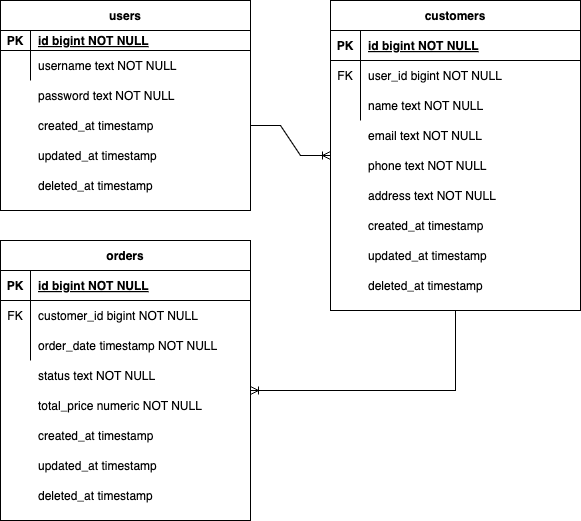

The diagram above was exported from draw.io. Its source (the exported page's mxGraphModel, read from the mxfile embedded in the PNG):
<mxGraphModel dx="1185" dy="611" grid="1" gridSize="10" guides="1" tooltips="1" connect="1" arrows="1" fold="1" page="1" pageScale="1" pageWidth="850" pageHeight="1100" math="0" shadow="0" extFonts="Permanent Marker^https://fonts.googleapis.com/css?family=Permanent+Marker">
  <root>
    <mxCell id="0" />
    <mxCell id="1" parent="0" />
    <mxCell id="C-vyLk0tnHw3VtMMgP7b-2" value="customers" style="shape=table;startSize=30;container=1;collapsible=1;childLayout=tableLayout;fixedRows=1;rowLines=0;fontStyle=1;align=center;resizeLast=1;" parent="1" vertex="1">
      <mxGeometry x="440" y="120" width="250" height="310" as="geometry" />
    </mxCell>
    <mxCell id="C-vyLk0tnHw3VtMMgP7b-3" value="" style="shape=partialRectangle;collapsible=0;dropTarget=0;pointerEvents=0;fillColor=none;points=[[0,0.5],[1,0.5]];portConstraint=eastwest;top=0;left=0;right=0;bottom=1;" parent="C-vyLk0tnHw3VtMMgP7b-2" vertex="1">
      <mxGeometry y="30" width="250" height="30" as="geometry" />
    </mxCell>
    <mxCell id="C-vyLk0tnHw3VtMMgP7b-4" value="PK" style="shape=partialRectangle;overflow=hidden;connectable=0;fillColor=none;top=0;left=0;bottom=0;right=0;fontStyle=1;" parent="C-vyLk0tnHw3VtMMgP7b-3" vertex="1">
      <mxGeometry width="30" height="30" as="geometry">
        <mxRectangle width="30" height="30" as="alternateBounds" />
      </mxGeometry>
    </mxCell>
    <mxCell id="C-vyLk0tnHw3VtMMgP7b-5" value="id bigint NOT NULL " style="shape=partialRectangle;overflow=hidden;connectable=0;fillColor=none;top=0;left=0;bottom=0;right=0;align=left;spacingLeft=6;fontStyle=5;" parent="C-vyLk0tnHw3VtMMgP7b-3" vertex="1">
      <mxGeometry x="30" width="220" height="30" as="geometry">
        <mxRectangle width="220" height="30" as="alternateBounds" />
      </mxGeometry>
    </mxCell>
    <mxCell id="C-vyLk0tnHw3VtMMgP7b-6" value="" style="shape=partialRectangle;collapsible=0;dropTarget=0;pointerEvents=0;fillColor=none;points=[[0,0.5],[1,0.5]];portConstraint=eastwest;top=0;left=0;right=0;bottom=0;" parent="C-vyLk0tnHw3VtMMgP7b-2" vertex="1">
      <mxGeometry y="60" width="250" height="30" as="geometry" />
    </mxCell>
    <mxCell id="C-vyLk0tnHw3VtMMgP7b-7" value="FK" style="shape=partialRectangle;overflow=hidden;connectable=0;fillColor=none;top=0;left=0;bottom=0;right=0;" parent="C-vyLk0tnHw3VtMMgP7b-6" vertex="1">
      <mxGeometry width="30" height="30" as="geometry">
        <mxRectangle width="30" height="30" as="alternateBounds" />
      </mxGeometry>
    </mxCell>
    <mxCell id="C-vyLk0tnHw3VtMMgP7b-8" value="user_id bigint NOT NULL" style="shape=partialRectangle;overflow=hidden;connectable=0;fillColor=none;top=0;left=0;bottom=0;right=0;align=left;spacingLeft=6;" parent="C-vyLk0tnHw3VtMMgP7b-6" vertex="1">
      <mxGeometry x="30" width="220" height="30" as="geometry">
        <mxRectangle width="220" height="30" as="alternateBounds" />
      </mxGeometry>
    </mxCell>
    <mxCell id="C-vyLk0tnHw3VtMMgP7b-9" value="" style="shape=partialRectangle;collapsible=0;dropTarget=0;pointerEvents=0;fillColor=none;points=[[0,0.5],[1,0.5]];portConstraint=eastwest;top=0;left=0;right=0;bottom=0;" parent="C-vyLk0tnHw3VtMMgP7b-2" vertex="1">
      <mxGeometry y="90" width="250" height="30" as="geometry" />
    </mxCell>
    <mxCell id="C-vyLk0tnHw3VtMMgP7b-10" value="" style="shape=partialRectangle;overflow=hidden;connectable=0;fillColor=none;top=0;left=0;bottom=0;right=0;" parent="C-vyLk0tnHw3VtMMgP7b-9" vertex="1">
      <mxGeometry width="30" height="30" as="geometry">
        <mxRectangle width="30" height="30" as="alternateBounds" />
      </mxGeometry>
    </mxCell>
    <mxCell id="C-vyLk0tnHw3VtMMgP7b-11" value="name text NOT NULL" style="shape=partialRectangle;overflow=hidden;connectable=0;fillColor=none;top=0;left=0;bottom=0;right=0;align=left;spacingLeft=6;" parent="C-vyLk0tnHw3VtMMgP7b-9" vertex="1">
      <mxGeometry x="30" width="220" height="30" as="geometry">
        <mxRectangle width="220" height="30" as="alternateBounds" />
      </mxGeometry>
    </mxCell>
    <mxCell id="C-vyLk0tnHw3VtMMgP7b-13" value="orders" style="shape=table;startSize=30;container=1;collapsible=1;childLayout=tableLayout;fixedRows=1;rowLines=0;fontStyle=1;align=center;resizeLast=1;" parent="1" vertex="1">
      <mxGeometry x="110" y="360" width="250" height="280" as="geometry" />
    </mxCell>
    <mxCell id="C-vyLk0tnHw3VtMMgP7b-14" value="" style="shape=partialRectangle;collapsible=0;dropTarget=0;pointerEvents=0;fillColor=none;points=[[0,0.5],[1,0.5]];portConstraint=eastwest;top=0;left=0;right=0;bottom=1;" parent="C-vyLk0tnHw3VtMMgP7b-13" vertex="1">
      <mxGeometry y="30" width="250" height="30" as="geometry" />
    </mxCell>
    <mxCell id="C-vyLk0tnHw3VtMMgP7b-15" value="PK" style="shape=partialRectangle;overflow=hidden;connectable=0;fillColor=none;top=0;left=0;bottom=0;right=0;fontStyle=1;" parent="C-vyLk0tnHw3VtMMgP7b-14" vertex="1">
      <mxGeometry width="30" height="30" as="geometry">
        <mxRectangle width="30" height="30" as="alternateBounds" />
      </mxGeometry>
    </mxCell>
    <mxCell id="C-vyLk0tnHw3VtMMgP7b-16" value="id bigint NOT NULL " style="shape=partialRectangle;overflow=hidden;connectable=0;fillColor=none;top=0;left=0;bottom=0;right=0;align=left;spacingLeft=6;fontStyle=5;" parent="C-vyLk0tnHw3VtMMgP7b-14" vertex="1">
      <mxGeometry x="30" width="220" height="30" as="geometry">
        <mxRectangle width="220" height="30" as="alternateBounds" />
      </mxGeometry>
    </mxCell>
    <mxCell id="C-vyLk0tnHw3VtMMgP7b-17" value="" style="shape=partialRectangle;collapsible=0;dropTarget=0;pointerEvents=0;fillColor=none;points=[[0,0.5],[1,0.5]];portConstraint=eastwest;top=0;left=0;right=0;bottom=0;" parent="C-vyLk0tnHw3VtMMgP7b-13" vertex="1">
      <mxGeometry y="60" width="250" height="30" as="geometry" />
    </mxCell>
    <mxCell id="C-vyLk0tnHw3VtMMgP7b-18" value="FK" style="shape=partialRectangle;overflow=hidden;connectable=0;fillColor=none;top=0;left=0;bottom=0;right=0;" parent="C-vyLk0tnHw3VtMMgP7b-17" vertex="1">
      <mxGeometry width="30" height="30" as="geometry">
        <mxRectangle width="30" height="30" as="alternateBounds" />
      </mxGeometry>
    </mxCell>
    <mxCell id="C-vyLk0tnHw3VtMMgP7b-19" value="customer_id bigint NOT NULL" style="shape=partialRectangle;overflow=hidden;connectable=0;fillColor=none;top=0;left=0;bottom=0;right=0;align=left;spacingLeft=6;" parent="C-vyLk0tnHw3VtMMgP7b-17" vertex="1">
      <mxGeometry x="30" width="220" height="30" as="geometry">
        <mxRectangle width="220" height="30" as="alternateBounds" />
      </mxGeometry>
    </mxCell>
    <mxCell id="C-vyLk0tnHw3VtMMgP7b-20" value="" style="shape=partialRectangle;collapsible=0;dropTarget=0;pointerEvents=0;fillColor=none;points=[[0,0.5],[1,0.5]];portConstraint=eastwest;top=0;left=0;right=0;bottom=0;" parent="C-vyLk0tnHw3VtMMgP7b-13" vertex="1">
      <mxGeometry y="90" width="250" height="30" as="geometry" />
    </mxCell>
    <mxCell id="C-vyLk0tnHw3VtMMgP7b-21" value="" style="shape=partialRectangle;overflow=hidden;connectable=0;fillColor=none;top=0;left=0;bottom=0;right=0;" parent="C-vyLk0tnHw3VtMMgP7b-20" vertex="1">
      <mxGeometry width="30" height="30" as="geometry">
        <mxRectangle width="30" height="30" as="alternateBounds" />
      </mxGeometry>
    </mxCell>
    <mxCell id="C-vyLk0tnHw3VtMMgP7b-22" value="order_date timestamp NOT NULL" style="shape=partialRectangle;overflow=hidden;connectable=0;fillColor=none;top=0;left=0;bottom=0;right=0;align=left;spacingLeft=6;" parent="C-vyLk0tnHw3VtMMgP7b-20" vertex="1">
      <mxGeometry x="30" width="220" height="30" as="geometry">
        <mxRectangle width="220" height="30" as="alternateBounds" />
      </mxGeometry>
    </mxCell>
    <mxCell id="C-vyLk0tnHw3VtMMgP7b-23" value="users" style="shape=table;startSize=30;container=1;collapsible=1;childLayout=tableLayout;fixedRows=1;rowLines=0;fontStyle=1;align=center;resizeLast=1;" parent="1" vertex="1">
      <mxGeometry x="110" y="120" width="250" height="210" as="geometry" />
    </mxCell>
    <mxCell id="C-vyLk0tnHw3VtMMgP7b-24" value="" style="shape=partialRectangle;collapsible=0;dropTarget=0;pointerEvents=0;fillColor=none;points=[[0,0.5],[1,0.5]];portConstraint=eastwest;top=0;left=0;right=0;bottom=1;" parent="C-vyLk0tnHw3VtMMgP7b-23" vertex="1">
      <mxGeometry y="30" width="250" height="20" as="geometry" />
    </mxCell>
    <mxCell id="C-vyLk0tnHw3VtMMgP7b-25" value="PK" style="shape=partialRectangle;overflow=hidden;connectable=0;fillColor=none;top=0;left=0;bottom=0;right=0;fontStyle=1;" parent="C-vyLk0tnHw3VtMMgP7b-24" vertex="1">
      <mxGeometry width="30" height="20" as="geometry">
        <mxRectangle width="30" height="20" as="alternateBounds" />
      </mxGeometry>
    </mxCell>
    <mxCell id="C-vyLk0tnHw3VtMMgP7b-26" value="id bigint NOT NULL " style="shape=partialRectangle;overflow=hidden;connectable=0;fillColor=none;top=0;left=0;bottom=0;right=0;align=left;spacingLeft=6;fontStyle=5;" parent="C-vyLk0tnHw3VtMMgP7b-24" vertex="1">
      <mxGeometry x="30" width="220" height="20" as="geometry">
        <mxRectangle width="220" height="20" as="alternateBounds" />
      </mxGeometry>
    </mxCell>
    <mxCell id="C-vyLk0tnHw3VtMMgP7b-27" value="" style="shape=partialRectangle;collapsible=0;dropTarget=0;pointerEvents=0;fillColor=none;points=[[0,0.5],[1,0.5]];portConstraint=eastwest;top=0;left=0;right=0;bottom=0;" parent="C-vyLk0tnHw3VtMMgP7b-23" vertex="1">
      <mxGeometry y="50" width="250" height="30" as="geometry" />
    </mxCell>
    <mxCell id="C-vyLk0tnHw3VtMMgP7b-28" value="" style="shape=partialRectangle;overflow=hidden;connectable=0;fillColor=none;top=0;left=0;bottom=0;right=0;" parent="C-vyLk0tnHw3VtMMgP7b-27" vertex="1">
      <mxGeometry width="30" height="30" as="geometry">
        <mxRectangle width="30" height="30" as="alternateBounds" />
      </mxGeometry>
    </mxCell>
    <mxCell id="C-vyLk0tnHw3VtMMgP7b-29" value="username text NOT NULL" style="shape=partialRectangle;overflow=hidden;connectable=0;fillColor=none;top=0;left=0;bottom=0;right=0;align=left;spacingLeft=6;" parent="C-vyLk0tnHw3VtMMgP7b-27" vertex="1">
      <mxGeometry x="30" width="220" height="30" as="geometry">
        <mxRectangle width="220" height="30" as="alternateBounds" />
      </mxGeometry>
    </mxCell>
    <mxCell id="E3dL9ss5NqgESRotdn-W-2" value="" style="shape=partialRectangle;collapsible=0;dropTarget=0;pointerEvents=0;fillColor=none;points=[[0,0.5],[1,0.5]];portConstraint=eastwest;top=0;left=0;right=0;bottom=0;" vertex="1" parent="1">
      <mxGeometry x="110" y="200" width="250" height="30" as="geometry" />
    </mxCell>
    <mxCell id="E3dL9ss5NqgESRotdn-W-3" value="" style="shape=partialRectangle;overflow=hidden;connectable=0;fillColor=none;top=0;left=0;bottom=0;right=0;" vertex="1" parent="E3dL9ss5NqgESRotdn-W-2">
      <mxGeometry width="30" height="30" as="geometry">
        <mxRectangle width="30" height="30" as="alternateBounds" />
      </mxGeometry>
    </mxCell>
    <mxCell id="E3dL9ss5NqgESRotdn-W-4" value="password text NOT NULL" style="shape=partialRectangle;overflow=hidden;connectable=0;fillColor=none;top=0;left=0;bottom=0;right=0;align=left;spacingLeft=6;" vertex="1" parent="E3dL9ss5NqgESRotdn-W-2">
      <mxGeometry x="30" width="220" height="30" as="geometry">
        <mxRectangle width="220" height="30" as="alternateBounds" />
      </mxGeometry>
    </mxCell>
    <mxCell id="E3dL9ss5NqgESRotdn-W-5" value="" style="shape=partialRectangle;collapsible=0;dropTarget=0;pointerEvents=0;fillColor=none;points=[[0,0.5],[1,0.5]];portConstraint=eastwest;top=0;left=0;right=0;bottom=0;" vertex="1" parent="1">
      <mxGeometry x="110" y="230" width="250" height="30" as="geometry" />
    </mxCell>
    <mxCell id="E3dL9ss5NqgESRotdn-W-6" value="" style="shape=partialRectangle;overflow=hidden;connectable=0;fillColor=none;top=0;left=0;bottom=0;right=0;" vertex="1" parent="E3dL9ss5NqgESRotdn-W-5">
      <mxGeometry width="30" height="30" as="geometry">
        <mxRectangle width="30" height="30" as="alternateBounds" />
      </mxGeometry>
    </mxCell>
    <mxCell id="E3dL9ss5NqgESRotdn-W-7" value="created_at timestamp" style="shape=partialRectangle;overflow=hidden;connectable=0;fillColor=none;top=0;left=0;bottom=0;right=0;align=left;spacingLeft=6;" vertex="1" parent="E3dL9ss5NqgESRotdn-W-5">
      <mxGeometry x="30" width="220" height="30" as="geometry">
        <mxRectangle width="220" height="30" as="alternateBounds" />
      </mxGeometry>
    </mxCell>
    <mxCell id="E3dL9ss5NqgESRotdn-W-8" value="" style="shape=partialRectangle;collapsible=0;dropTarget=0;pointerEvents=0;fillColor=none;points=[[0,0.5],[1,0.5]];portConstraint=eastwest;top=0;left=0;right=0;bottom=0;" vertex="1" parent="1">
      <mxGeometry x="110" y="260" width="250" height="30" as="geometry" />
    </mxCell>
    <mxCell id="E3dL9ss5NqgESRotdn-W-9" value="" style="shape=partialRectangle;overflow=hidden;connectable=0;fillColor=none;top=0;left=0;bottom=0;right=0;" vertex="1" parent="E3dL9ss5NqgESRotdn-W-8">
      <mxGeometry width="30" height="30" as="geometry">
        <mxRectangle width="30" height="30" as="alternateBounds" />
      </mxGeometry>
    </mxCell>
    <mxCell id="E3dL9ss5NqgESRotdn-W-10" value="updated_at timestamp" style="shape=partialRectangle;overflow=hidden;connectable=0;fillColor=none;top=0;left=0;bottom=0;right=0;align=left;spacingLeft=6;" vertex="1" parent="E3dL9ss5NqgESRotdn-W-8">
      <mxGeometry x="30" width="220" height="30" as="geometry">
        <mxRectangle width="220" height="30" as="alternateBounds" />
      </mxGeometry>
    </mxCell>
    <mxCell id="E3dL9ss5NqgESRotdn-W-11" value="" style="shape=partialRectangle;collapsible=0;dropTarget=0;pointerEvents=0;fillColor=none;points=[[0,0.5],[1,0.5]];portConstraint=eastwest;top=0;left=0;right=0;bottom=0;" vertex="1" parent="1">
      <mxGeometry x="110" y="290" width="250" height="30" as="geometry" />
    </mxCell>
    <mxCell id="E3dL9ss5NqgESRotdn-W-12" value="" style="shape=partialRectangle;overflow=hidden;connectable=0;fillColor=none;top=0;left=0;bottom=0;right=0;" vertex="1" parent="E3dL9ss5NqgESRotdn-W-11">
      <mxGeometry width="30" height="30" as="geometry">
        <mxRectangle width="30" height="30" as="alternateBounds" />
      </mxGeometry>
    </mxCell>
    <mxCell id="E3dL9ss5NqgESRotdn-W-13" value="deleted_at timestamp" style="shape=partialRectangle;overflow=hidden;connectable=0;fillColor=none;top=0;left=0;bottom=0;right=0;align=left;spacingLeft=6;" vertex="1" parent="E3dL9ss5NqgESRotdn-W-11">
      <mxGeometry x="30" width="220" height="30" as="geometry">
        <mxRectangle width="220" height="30" as="alternateBounds" />
      </mxGeometry>
    </mxCell>
    <mxCell id="E3dL9ss5NqgESRotdn-W-14" value="" style="shape=partialRectangle;overflow=hidden;connectable=0;fillColor=none;top=0;left=0;bottom=0;right=0;" vertex="1" parent="1">
      <mxGeometry x="440" y="240" width="30" height="30" as="geometry">
        <mxRectangle width="30" height="30" as="alternateBounds" />
      </mxGeometry>
    </mxCell>
    <mxCell id="E3dL9ss5NqgESRotdn-W-15" value="phone text NOT NULL" style="shape=partialRectangle;overflow=hidden;connectable=0;fillColor=none;top=0;left=0;bottom=0;right=0;align=left;spacingLeft=6;" vertex="1" parent="1">
      <mxGeometry x="470" y="270" width="220" height="30" as="geometry">
        <mxRectangle width="220" height="30" as="alternateBounds" />
      </mxGeometry>
    </mxCell>
    <mxCell id="E3dL9ss5NqgESRotdn-W-16" value="address text NOT NULL" style="shape=partialRectangle;overflow=hidden;connectable=0;fillColor=none;top=0;left=0;bottom=0;right=0;align=left;spacingLeft=6;" vertex="1" parent="1">
      <mxGeometry x="470" y="300" width="220" height="30" as="geometry">
        <mxRectangle width="220" height="30" as="alternateBounds" />
      </mxGeometry>
    </mxCell>
    <mxCell id="E3dL9ss5NqgESRotdn-W-17" value="created_at timestamp" style="shape=partialRectangle;overflow=hidden;connectable=0;fillColor=none;top=0;left=0;bottom=0;right=0;align=left;spacingLeft=6;" vertex="1" parent="1">
      <mxGeometry x="470" y="330" width="220" height="30" as="geometry">
        <mxRectangle width="220" height="30" as="alternateBounds" />
      </mxGeometry>
    </mxCell>
    <mxCell id="E3dL9ss5NqgESRotdn-W-18" value="email text NOT NULL" style="shape=partialRectangle;overflow=hidden;connectable=0;fillColor=none;top=0;left=0;bottom=0;right=0;align=left;spacingLeft=6;" vertex="1" parent="1">
      <mxGeometry x="470" y="240" width="220" height="30" as="geometry">
        <mxRectangle width="220" height="30" as="alternateBounds" />
      </mxGeometry>
    </mxCell>
    <mxCell id="E3dL9ss5NqgESRotdn-W-19" value="updated_at timestamp" style="shape=partialRectangle;overflow=hidden;connectable=0;fillColor=none;top=0;left=0;bottom=0;right=0;align=left;spacingLeft=6;" vertex="1" parent="1">
      <mxGeometry x="470" y="360" width="220" height="30" as="geometry">
        <mxRectangle width="220" height="30" as="alternateBounds" />
      </mxGeometry>
    </mxCell>
    <mxCell id="E3dL9ss5NqgESRotdn-W-20" value="deleted_at timestamp" style="shape=partialRectangle;overflow=hidden;connectable=0;fillColor=none;top=0;left=0;bottom=0;right=0;align=left;spacingLeft=6;" vertex="1" parent="1">
      <mxGeometry x="470" y="390" width="220" height="30" as="geometry">
        <mxRectangle width="220" height="30" as="alternateBounds" />
      </mxGeometry>
    </mxCell>
    <mxCell id="E3dL9ss5NqgESRotdn-W-35" value="status text NOT NULL" style="shape=partialRectangle;overflow=hidden;connectable=0;fillColor=none;top=0;left=0;bottom=0;right=0;align=left;spacingLeft=6;" vertex="1" parent="1">
      <mxGeometry x="140" y="480" width="220" height="30" as="geometry">
        <mxRectangle width="220" height="30" as="alternateBounds" />
      </mxGeometry>
    </mxCell>
    <mxCell id="E3dL9ss5NqgESRotdn-W-36" value="total_price numeric NOT NULL" style="shape=partialRectangle;overflow=hidden;connectable=0;fillColor=none;top=0;left=0;bottom=0;right=0;align=left;spacingLeft=6;" vertex="1" parent="1">
      <mxGeometry x="140" y="510" width="220" height="30" as="geometry">
        <mxRectangle width="220" height="30" as="alternateBounds" />
      </mxGeometry>
    </mxCell>
    <mxCell id="E3dL9ss5NqgESRotdn-W-37" value="created_at timestamp" style="shape=partialRectangle;overflow=hidden;connectable=0;fillColor=none;top=0;left=0;bottom=0;right=0;align=left;spacingLeft=6;" vertex="1" parent="1">
      <mxGeometry x="140" y="540" width="220" height="30" as="geometry">
        <mxRectangle width="220" height="30" as="alternateBounds" />
      </mxGeometry>
    </mxCell>
    <mxCell id="E3dL9ss5NqgESRotdn-W-38" value="updated_at timestamp" style="shape=partialRectangle;overflow=hidden;connectable=0;fillColor=none;top=0;left=0;bottom=0;right=0;align=left;spacingLeft=6;" vertex="1" parent="1">
      <mxGeometry x="140" y="570" width="220" height="30" as="geometry">
        <mxRectangle width="220" height="30" as="alternateBounds" />
      </mxGeometry>
    </mxCell>
    <mxCell id="E3dL9ss5NqgESRotdn-W-39" value="deleted_at timestamp" style="shape=partialRectangle;overflow=hidden;connectable=0;fillColor=none;top=0;left=0;bottom=0;right=0;align=left;spacingLeft=6;" vertex="1" parent="1">
      <mxGeometry x="140" y="600" width="220" height="30" as="geometry">
        <mxRectangle width="220" height="30" as="alternateBounds" />
      </mxGeometry>
    </mxCell>
    <mxCell id="E3dL9ss5NqgESRotdn-W-41" value="" style="edgeStyle=entityRelationEdgeStyle;fontSize=12;html=1;endArrow=ERoneToMany;rounded=0;exitX=1;exitY=0.5;exitDx=0;exitDy=0;entryX=0;entryY=0.5;entryDx=0;entryDy=0;" edge="1" parent="1" source="E3dL9ss5NqgESRotdn-W-5" target="C-vyLk0tnHw3VtMMgP7b-2">
      <mxGeometry width="100" height="100" relative="1" as="geometry">
        <mxPoint x="380" y="430" as="sourcePoint" />
        <mxPoint x="480" y="330" as="targetPoint" />
      </mxGeometry>
    </mxCell>
    <mxCell id="E3dL9ss5NqgESRotdn-W-43" value="" style="fontSize=12;html=1;endArrow=ERoneToMany;rounded=0;exitX=0.5;exitY=1;exitDx=0;exitDy=0;edgeStyle=orthogonalEdgeStyle;" edge="1" parent="1" source="C-vyLk0tnHw3VtMMgP7b-2">
      <mxGeometry width="100" height="100" relative="1" as="geometry">
        <mxPoint x="440" y="535" as="sourcePoint" />
        <mxPoint x="360" y="510" as="targetPoint" />
        <Array as="points">
          <mxPoint x="565" y="510" />
        </Array>
      </mxGeometry>
    </mxCell>
  </root>
</mxGraphModel>